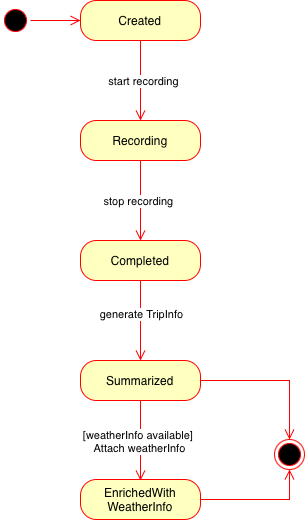

The diagram above was exported from draw.io. Its source (the exported page's mxGraphModel, read from the mxfile embedded in the PNG):
<mxGraphModel dx="1878" dy="1857" grid="1" gridSize="10" guides="1" tooltips="1" connect="1" arrows="1" fold="1" page="1" pageScale="1" pageWidth="827" pageHeight="1169" background="none" math="0" shadow="0">
  <root>
    <mxCell id="0" />
    <mxCell id="1" parent="0" />
    <mxCell id="oIBNmSY82dVj3BXdTZgy-1" parent="1" style="ellipse;html=1;shape=startState;fillColor=#000000;strokeColor=#ff0000;" value="" vertex="1">
      <mxGeometry height="30" width="30" x="-569" y="-954" as="geometry" />
    </mxCell>
    <mxCell id="oIBNmSY82dVj3BXdTZgy-2" edge="1" parent="1" source="oIBNmSY82dVj3BXdTZgy-1" style="edgeStyle=orthogonalEdgeStyle;html=1;verticalAlign=bottom;endArrow=open;endSize=8;strokeColor=#ff0000;rounded=0;" value="">
      <mxGeometry relative="1" as="geometry">
        <mxPoint x="-489" y="-939" as="targetPoint" />
      </mxGeometry>
    </mxCell>
    <mxCell id="oIBNmSY82dVj3BXdTZgy-3" parent="1" style="rounded=1;whiteSpace=wrap;html=1;arcSize=40;fontColor=#000000;fillColor=#ffffc0;strokeColor=#ff0000;" value="Created" vertex="1">
      <mxGeometry height="40" width="120" x="-489" y="-959" as="geometry" />
    </mxCell>
    <mxCell id="oIBNmSY82dVj3BXdTZgy-4" edge="1" parent="1" source="oIBNmSY82dVj3BXdTZgy-3" style="edgeStyle=orthogonalEdgeStyle;html=1;verticalAlign=bottom;endArrow=open;endSize=8;strokeColor=#ff0000;rounded=0;entryX=0.5;entryY=0;entryDx=0;entryDy=0;" target="oIBNmSY82dVj3BXdTZgy-6" value="">
      <mxGeometry relative="1" as="geometry">
        <mxPoint x="-429" y="-859" as="targetPoint" />
      </mxGeometry>
    </mxCell>
    <mxCell id="oIBNmSY82dVj3BXdTZgy-5" connectable="0" parent="oIBNmSY82dVj3BXdTZgy-4" style="edgeLabel;html=1;align=center;verticalAlign=middle;resizable=0;points=[];" value="start recording" vertex="1">
      <mxGeometry relative="1" x="-0.0074" y="2" as="geometry">
        <mxPoint as="offset" />
      </mxGeometry>
    </mxCell>
    <mxCell id="oIBNmSY82dVj3BXdTZgy-6" parent="1" style="rounded=1;whiteSpace=wrap;html=1;arcSize=40;fontColor=#000000;fillColor=#ffffc0;strokeColor=#ff0000;" value="Recording" vertex="1">
      <mxGeometry height="40" width="120" x="-489" y="-839" as="geometry" />
    </mxCell>
    <mxCell id="oIBNmSY82dVj3BXdTZgy-7" edge="1" parent="1" source="oIBNmSY82dVj3BXdTZgy-6" style="edgeStyle=orthogonalEdgeStyle;html=1;verticalAlign=bottom;endArrow=open;endSize=8;strokeColor=#ff0000;rounded=0;" value="">
      <mxGeometry relative="1" as="geometry">
        <mxPoint x="-429" y="-719" as="targetPoint" />
      </mxGeometry>
    </mxCell>
    <mxCell id="oIBNmSY82dVj3BXdTZgy-8" connectable="0" parent="oIBNmSY82dVj3BXdTZgy-7" style="edgeLabel;html=1;align=center;verticalAlign=middle;resizable=0;points=[];" value="stop recording" vertex="1">
      <mxGeometry relative="1" x="-0.0056" y="-3" as="geometry">
        <mxPoint as="offset" />
      </mxGeometry>
    </mxCell>
    <mxCell id="oIBNmSY82dVj3BXdTZgy-9" parent="1" style="rounded=1;whiteSpace=wrap;html=1;arcSize=40;fontColor=#000000;fillColor=#ffffc0;strokeColor=#ff0000;" value="Completed" vertex="1">
      <mxGeometry height="40" width="120" x="-489" y="-719" as="geometry" />
    </mxCell>
    <mxCell id="oIBNmSY82dVj3BXdTZgy-10" edge="1" parent="1" source="oIBNmSY82dVj3BXdTZgy-9" style="edgeStyle=orthogonalEdgeStyle;html=1;verticalAlign=bottom;endArrow=open;endSize=8;strokeColor=#ff0000;rounded=0;entryX=0.5;entryY=0;entryDx=0;entryDy=0;" target="oIBNmSY82dVj3BXdTZgy-11" value="">
      <mxGeometry relative="1" as="geometry">
        <mxPoint x="-429" y="-619" as="targetPoint" />
      </mxGeometry>
    </mxCell>
    <mxCell id="oIBNmSY82dVj3BXdTZgy-22" connectable="0" parent="oIBNmSY82dVj3BXdTZgy-10" style="edgeLabel;html=1;align=center;verticalAlign=middle;resizable=0;points=[];" value="generate TripInfo" vertex="1">
      <mxGeometry relative="1" x="-0.1722" as="geometry">
        <mxPoint as="offset" />
      </mxGeometry>
    </mxCell>
    <mxCell id="oIBNmSY82dVj3BXdTZgy-11" parent="1" style="rounded=1;whiteSpace=wrap;html=1;arcSize=40;fontColor=#000000;fillColor=#ffffc0;strokeColor=#ff0000;" value="Summarized" vertex="1">
      <mxGeometry height="40" width="120" x="-489" y="-599" as="geometry" />
    </mxCell>
    <mxCell id="oIBNmSY82dVj3BXdTZgy-12" edge="1" parent="1" source="oIBNmSY82dVj3BXdTZgy-11" style="edgeStyle=orthogonalEdgeStyle;html=1;verticalAlign=bottom;endArrow=open;endSize=8;strokeColor=#ff0000;rounded=0;entryX=0.5;entryY=0;entryDx=0;entryDy=0;" value="">
      <mxGeometry relative="1" as="geometry">
        <mxPoint x="-429" y="-479" as="targetPoint" />
      </mxGeometry>
    </mxCell>
    <mxCell id="oIBNmSY82dVj3BXdTZgy-26" connectable="0" parent="oIBNmSY82dVj3BXdTZgy-12" style="edgeLabel;html=1;align=center;verticalAlign=middle;resizable=0;points=[];" value="[weatherInfo available]&amp;nbsp;&lt;div&gt;Attach weatherInfo&lt;/div&gt;" vertex="1">
      <mxGeometry relative="1" x="-0.0056" y="-2" as="geometry">
        <mxPoint as="offset" />
      </mxGeometry>
    </mxCell>
    <mxCell id="oIBNmSY82dVj3BXdTZgy-37" parent="1" style="rounded=1;whiteSpace=wrap;html=1;arcSize=40;fontColor=#000000;fillColor=#ffffc0;strokeColor=#ff0000;" value="EnrichedWith&lt;div&gt;WeatherInfo&lt;/div&gt;" vertex="1">
      <mxGeometry height="40" width="120" x="-489" y="-480" as="geometry" />
    </mxCell>
    <mxCell id="oIBNmSY82dVj3BXdTZgy-38" edge="1" parent="1" source="oIBNmSY82dVj3BXdTZgy-37" style="edgeStyle=orthogonalEdgeStyle;html=1;verticalAlign=bottom;endArrow=open;endSize=8;strokeColor=#ff0000;rounded=0;entryX=0.5;entryY=1;entryDx=0;entryDy=0;" target="oIBNmSY82dVj3BXdTZgy-40" value="">
      <mxGeometry relative="1" as="geometry">
        <mxPoint x="-429" y="-380" as="targetPoint" />
      </mxGeometry>
    </mxCell>
    <mxCell id="oIBNmSY82dVj3BXdTZgy-39" edge="1" parent="1" source="oIBNmSY82dVj3BXdTZgy-11" style="edgeStyle=orthogonalEdgeStyle;html=1;verticalAlign=bottom;endArrow=open;endSize=8;strokeColor=#ff0000;rounded=0;exitX=1;exitY=0.5;exitDx=0;exitDy=0;" target="oIBNmSY82dVj3BXdTZgy-40" value="">
      <mxGeometry relative="1" as="geometry">
        <mxPoint x="-320" y="-500" as="sourcePoint" />
        <mxPoint x="-280" y="-520" as="targetPoint" />
      </mxGeometry>
    </mxCell>
    <mxCell id="oIBNmSY82dVj3BXdTZgy-40" parent="1" style="ellipse;html=1;shape=endState;fillColor=#000000;strokeColor=#ff0000;" value="" vertex="1">
      <mxGeometry height="30" width="30" x="-295" y="-520" as="geometry" />
    </mxCell>
  </root>
</mxGraphModel>